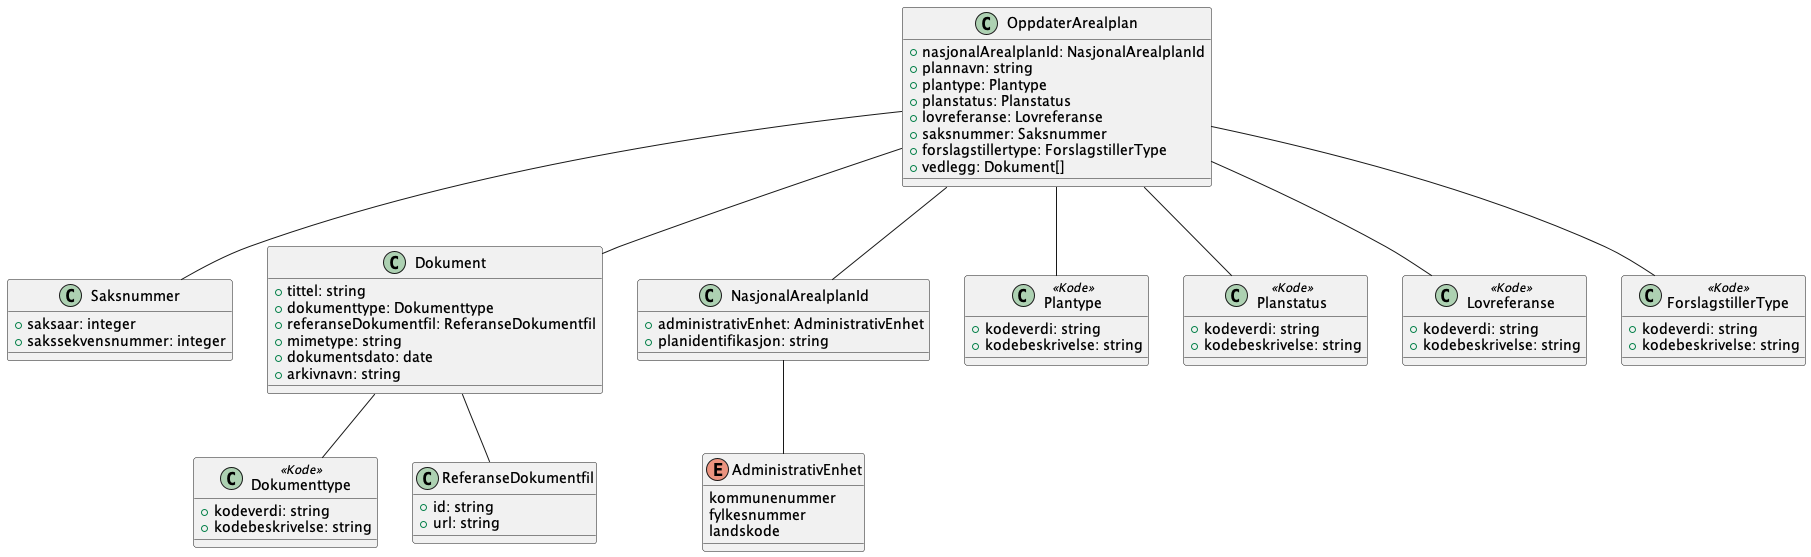

The diagram above was rendered by PlantUML. Its source (embedded in the PNG):
@startuml
!include ./../no.ks.fiks.plan.v2.felles.saksnummer/saksnummer.pu
!include ./../no.ks.fiks.plan.v2.felles.dokument/dokument.pu
!include ./../no.ks.fiks.plan.v2.felles.nasjonalarealplanid/nasjonalarealplanid.pu

class OppdaterArealplan {
    +nasjonalArealplanId: NasjonalArealplanId
    +plannavn: string
    +plantype: Plantype
    +planstatus: Planstatus
    +lovreferanse: Lovreferanse
    +saksnummer: Saksnummer
    +forslagstillertype: ForslagstillerType
    +vedlegg: Dokument[]
}

class Plantype <<Kode>> {
    +kodeverdi: string
    +kodebeskrivelse: string
}

class Planstatus <<Kode>> {
    +kodeverdi: string
    +kodebeskrivelse: string
}

class Lovreferanse <<Kode>> {
    +kodeverdi: string
    +kodebeskrivelse: string
}

class ForslagstillerType <<Kode>>{
    +kodeverdi: string
    +kodebeskrivelse: string
}

OppdaterArealplan -- NasjonalArealplanId
OppdaterArealplan -- Plantype
OppdaterArealplan -- Planstatus
OppdaterArealplan -- Lovreferanse
OppdaterArealplan -- ForslagstillerType
OppdaterArealplan -- Saksnummer
OppdaterArealplan -- Dokument

@enduml